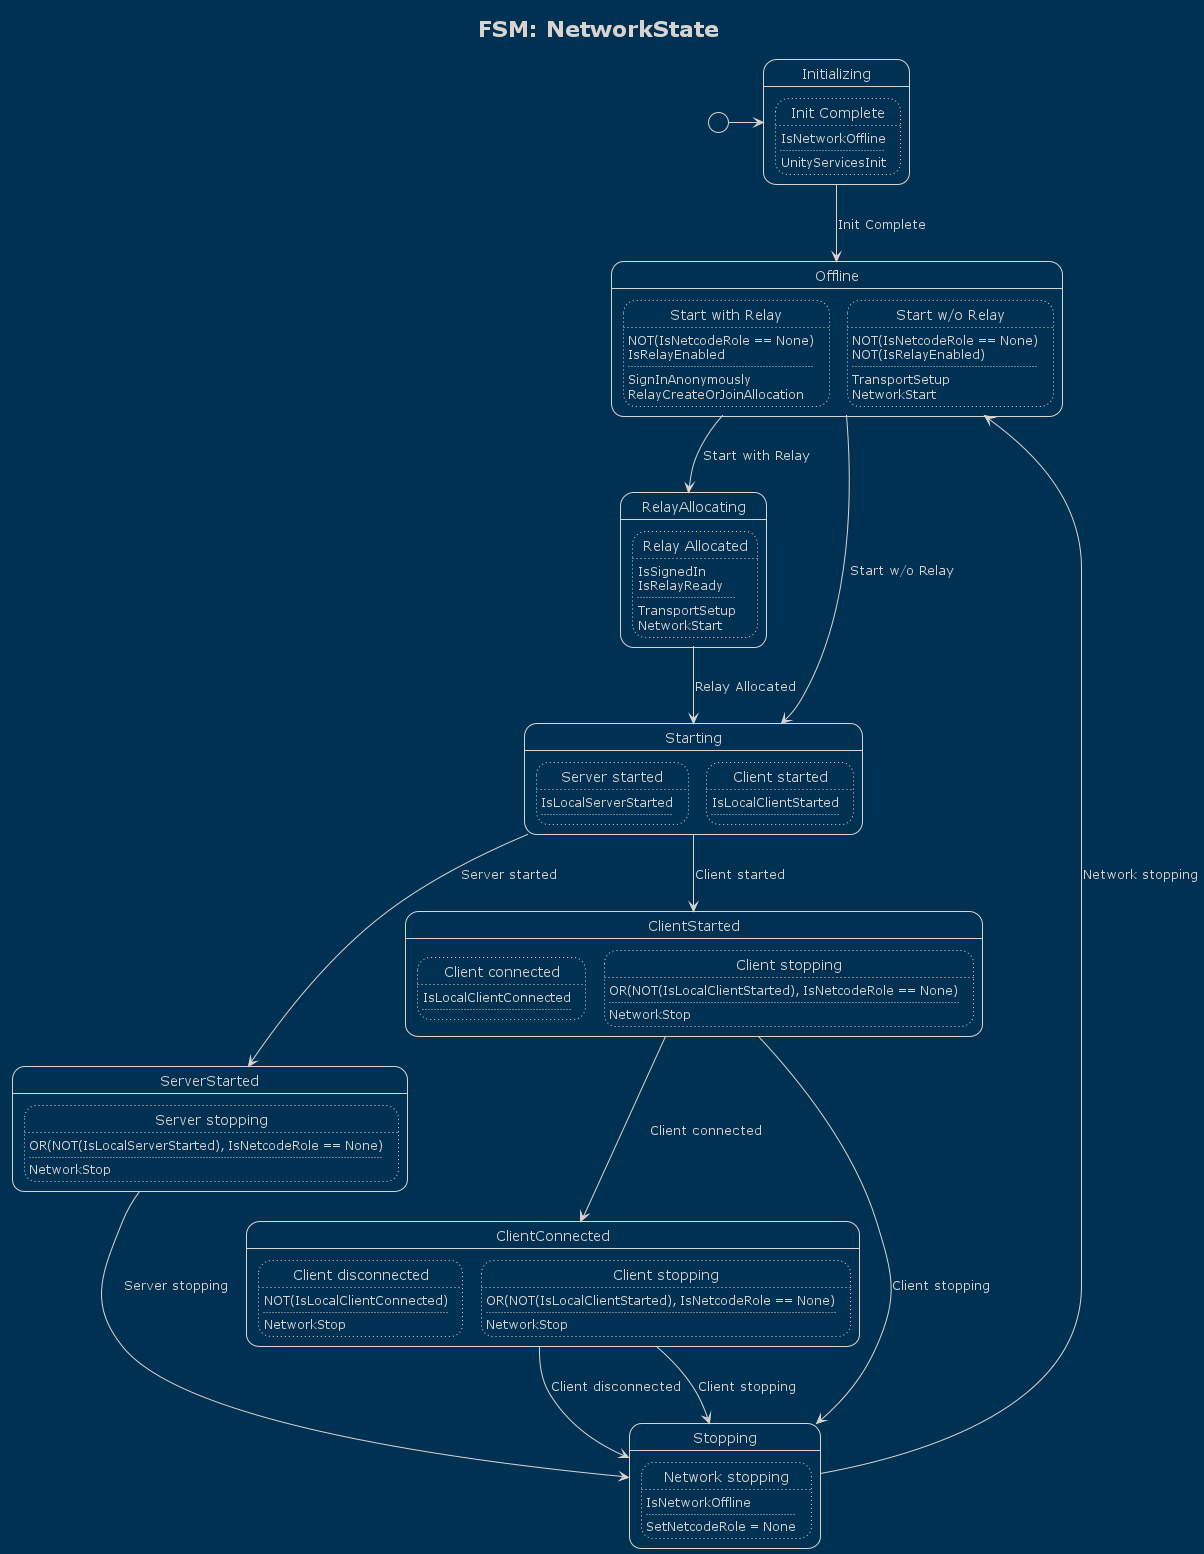

The diagram above was rendered by PlantUML. Its source (embedded in the PNG):
@startuml

!theme blueprint
hide empty description

title FSM: NetworkState

state "Initializing" as state0
state state0 {
	state "Init Complete" as state0_trans0
	state state0_trans0 #line.dotted {
		state0_trans0 : IsNetworkOffline
		state0_trans0 : ....
		state0_trans0 : UnityServicesInit
	}
}
state "Offline" as state1
state state1 {
	state "Start with Relay" as state1_trans0
	state state1_trans0 #line.dotted {
		state1_trans0 : NOT(IsNetcodeRole == None)
		state1_trans0 : IsRelayEnabled
		state1_trans0 : ....
		state1_trans0 : SignInAnonymously
		state1_trans0 : RelayCreateOrJoinAllocation
	}
	state "Start w/o Relay" as state1_trans1
	state state1_trans1 #line.dotted {
		state1_trans1 : NOT(IsNetcodeRole == None)
		state1_trans1 : NOT(IsRelayEnabled)
		state1_trans1 : ....
		state1_trans1 : TransportSetup
		state1_trans1 : NetworkStart
	}
}
state "RelayAllocating" as state2
state state2 {
	state "Relay Allocated" as state2_trans0
	state state2_trans0 #line.dotted {
		state2_trans0 : IsSignedIn
		state2_trans0 : IsRelayReady
		state2_trans0 : ....
		state2_trans0 : TransportSetup
		state2_trans0 : NetworkStart
	}
}
state "Starting" as state3
state state3 {
	state "Server started" as state3_trans0
	state state3_trans0 #line.dotted {
		state3_trans0 : IsLocalServerStarted
		state3_trans0 : ....
	}
	state "Client started" as state3_trans1
	state state3_trans1 #line.dotted {
		state3_trans1 : IsLocalClientStarted
		state3_trans1 : ....
	}
}
state "ServerStarted" as state4
state state4 {
	state "Server stopping" as state4_trans0
	state state4_trans0 #line.dotted {
		state4_trans0 : OR(NOT(IsLocalServerStarted), IsNetcodeRole == None)
		state4_trans0 : ....
		state4_trans0 : NetworkStop
	}
}
state "ClientStarted" as state5
state state5 {
	state "Client connected" as state5_trans0
	state state5_trans0 #line.dotted {
		state5_trans0 : IsLocalClientConnected
		state5_trans0 : ....
	}
	state "Client stopping" as state5_trans1
	state state5_trans1 #line.dotted {
		state5_trans1 : OR(NOT(IsLocalClientStarted), IsNetcodeRole == None)
		state5_trans1 : ....
		state5_trans1 : NetworkStop
	}
}
state "ClientConnected" as state6
state state6 {
	state "Client disconnected" as state6_trans0
	state state6_trans0 #line.dotted {
		state6_trans0 : NOT(IsLocalClientConnected)
		state6_trans0 : ....
		state6_trans0 : NetworkStop
	}
	state "Client stopping" as state6_trans1
	state state6_trans1 #line.dotted {
		state6_trans1 : OR(NOT(IsLocalClientStarted), IsNetcodeRole == None)
		state6_trans1 : ....
		state6_trans1 : NetworkStop
	}
}
state "Stopping" as state7
state state7 {
	state "Network stopping" as state7_trans0
	state state7_trans0 #line.dotted {
		state7_trans0 : IsNetworkOffline
		state7_trans0 : ....
		state7_trans0 : SetNetcodeRole = None
	}
}


[*] -> state0
state0 --> state1 : Init Complete
state1 --> state2 : Start with Relay
state1 --> state3 : Start w/o Relay
state2 --> state3 : Relay Allocated
state3 --> state4 : Server started
state3 --> state5 : Client started
state4 --> state7 : Server stopping
state5 --> state6 : Client connected
state5 --> state7 : Client stopping
state6 --> state7 : Client disconnected
state6 --> state7 : Client stopping
state7 --> state1 : Network stopping


@enduml